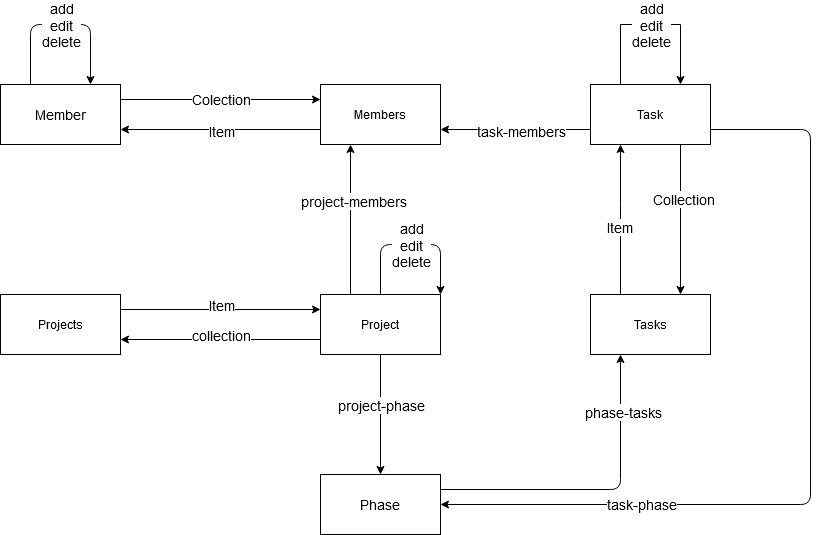

The diagram above was exported from draw.io. Its source (the exported page's mxGraphModel, read from the mxfile embedded in the PNG):
<mxGraphModel dx="1422" dy="1623" grid="1" gridSize="10" guides="1" tooltips="1" connect="1" arrows="1" fold="1" page="1" pageScale="1" pageWidth="1100" pageHeight="850" background="#ffffff" math="0" shadow="0">
  <root>
    <mxCell id="0" />
    <mxCell id="1" parent="0" />
    <mxCell id="To0e6x2Mcp4PPLBn45ZP-2" value="Project" style="rounded=0;whiteSpace=wrap;html=1;" parent="1" vertex="1">
      <mxGeometry x="460" y="290" width="120" height="60" as="geometry" />
    </mxCell>
    <mxCell id="To0e6x2Mcp4PPLBn45ZP-3" value="Projects" style="rounded=0;whiteSpace=wrap;html=1;" parent="1" vertex="1">
      <mxGeometry x="140" y="290" width="120" height="60" as="geometry" />
    </mxCell>
    <mxCell id="To0e6x2Mcp4PPLBn45ZP-41" style="edgeStyle=orthogonalEdgeStyle;rounded=0;orthogonalLoop=1;jettySize=auto;html=1;exitX=0.25;exitY=0;exitDx=0;exitDy=0;fontSize=14;entryX=0.75;entryY=0;entryDx=0;entryDy=0;" parent="1" source="To0e6x2Mcp4PPLBn45ZP-4" target="To0e6x2Mcp4PPLBn45ZP-4" edge="1">
      <mxGeometry relative="1" as="geometry">
        <mxPoint x="930" y="20" as="targetPoint" />
        <Array as="points">
          <mxPoint x="760" y="20" />
          <mxPoint x="820" y="20" />
        </Array>
      </mxGeometry>
    </mxCell>
    <mxCell id="To0e6x2Mcp4PPLBn45ZP-42" value="&lt;div&gt;add&lt;/div&gt;&lt;div&gt;edit&lt;/div&gt;&lt;div&gt;delete&lt;br&gt;&lt;/div&gt;" style="edgeLabel;html=1;align=center;verticalAlign=middle;resizable=0;points=[];fontSize=14;" parent="To0e6x2Mcp4PPLBn45ZP-41" vertex="1" connectable="0">
      <mxGeometry x="0.1444" relative="1" as="geometry">
        <mxPoint x="-13" as="offset" />
      </mxGeometry>
    </mxCell>
    <mxCell id="To0e6x2Mcp4PPLBn45ZP-4" value="Task" style="rounded=0;whiteSpace=wrap;html=1;" parent="1" vertex="1">
      <mxGeometry x="730" y="80" width="120" height="60" as="geometry" />
    </mxCell>
    <mxCell id="To0e6x2Mcp4PPLBn45ZP-5" value="Tasks" style="rounded=0;whiteSpace=wrap;html=1;" parent="1" vertex="1">
      <mxGeometry x="730" y="290" width="120" height="60" as="geometry" />
    </mxCell>
    <mxCell id="To0e6x2Mcp4PPLBn45ZP-51" style="edgeStyle=orthogonalEdgeStyle;rounded=0;orthogonalLoop=1;jettySize=auto;html=1;exitX=0;exitY=0.75;exitDx=0;exitDy=0;entryX=1;entryY=0.75;entryDx=0;entryDy=0;fontSize=14;" parent="1" source="To0e6x2Mcp4PPLBn45ZP-6" target="To0e6x2Mcp4PPLBn45ZP-49" edge="1">
      <mxGeometry relative="1" as="geometry" />
    </mxCell>
    <mxCell id="To0e6x2Mcp4PPLBn45ZP-53" value="Item" style="edgeLabel;html=1;align=center;verticalAlign=middle;resizable=0;points=[];fontSize=14;" parent="To0e6x2Mcp4PPLBn45ZP-51" vertex="1" connectable="0">
      <mxGeometry x="-0.22" y="1" relative="1" as="geometry">
        <mxPoint x="-22" as="offset" />
      </mxGeometry>
    </mxCell>
    <mxCell id="To0e6x2Mcp4PPLBn45ZP-6" value="Members" style="rounded=0;whiteSpace=wrap;html=1;" parent="1" vertex="1">
      <mxGeometry x="460" y="80" width="120" height="60" as="geometry" />
    </mxCell>
    <mxCell id="To0e6x2Mcp4PPLBn45ZP-8" value="" style="endArrow=classic;html=1;entryX=0;entryY=0.25;entryDx=0;entryDy=0;exitX=1;exitY=0.25;exitDx=0;exitDy=0;" parent="1" source="To0e6x2Mcp4PPLBn45ZP-3" target="To0e6x2Mcp4PPLBn45ZP-2" edge="1">
      <mxGeometry width="50" height="50" relative="1" as="geometry">
        <mxPoint x="520" y="400" as="sourcePoint" />
        <mxPoint x="570" y="350" as="targetPoint" />
        <Array as="points">
          <mxPoint x="360" y="305" />
        </Array>
      </mxGeometry>
    </mxCell>
    <mxCell id="To0e6x2Mcp4PPLBn45ZP-11" value="Item" style="edgeLabel;html=1;align=center;verticalAlign=middle;resizable=0;points=[];rotation=0;fontSize=14;" parent="To0e6x2Mcp4PPLBn45ZP-8" vertex="1" connectable="0">
      <mxGeometry x="-0.2" y="1" relative="1" as="geometry">
        <mxPoint x="20" y="-4" as="offset" />
      </mxGeometry>
    </mxCell>
    <mxCell id="To0e6x2Mcp4PPLBn45ZP-9" value="" style="endArrow=classic;html=1;exitX=0;exitY=0.75;exitDx=0;exitDy=0;entryX=1;entryY=0.75;entryDx=0;entryDy=0;" parent="1" source="To0e6x2Mcp4PPLBn45ZP-2" target="To0e6x2Mcp4PPLBn45ZP-3" edge="1">
      <mxGeometry width="50" height="50" relative="1" as="geometry">
        <mxPoint x="550" y="350" as="sourcePoint" />
        <mxPoint x="550" y="510" as="targetPoint" />
      </mxGeometry>
    </mxCell>
    <mxCell id="To0e6x2Mcp4PPLBn45ZP-10" value="&lt;div style=&quot;font-size: 14px&quot;&gt;collection&lt;/div&gt;" style="edgeLabel;html=1;align=center;verticalAlign=middle;resizable=0;points=[];rotation=0;fontSize=14;" parent="To0e6x2Mcp4PPLBn45ZP-9" vertex="1" connectable="0">
      <mxGeometry x="-0.16" relative="1" as="geometry">
        <mxPoint x="-16" y="-5" as="offset" />
      </mxGeometry>
    </mxCell>
    <mxCell id="To0e6x2Mcp4PPLBn45ZP-14" value="" style="endArrow=classic;html=1;fontSize=14;exitX=0.75;exitY=1;exitDx=0;exitDy=0;entryX=0.75;entryY=0;entryDx=0;entryDy=0;" parent="1" source="To0e6x2Mcp4PPLBn45ZP-4" target="To0e6x2Mcp4PPLBn45ZP-5" edge="1">
      <mxGeometry width="50" height="50" relative="1" as="geometry">
        <mxPoint x="830" y="240" as="sourcePoint" />
        <mxPoint x="930" y="190" as="targetPoint" />
      </mxGeometry>
    </mxCell>
    <mxCell id="To0e6x2Mcp4PPLBn45ZP-26" value="Collection" style="edgeLabel;html=1;align=center;verticalAlign=middle;resizable=0;points=[];fontSize=14;" parent="To0e6x2Mcp4PPLBn45ZP-14" vertex="1" connectable="0">
      <mxGeometry x="-0.28" y="2" relative="1" as="geometry">
        <mxPoint as="offset" />
      </mxGeometry>
    </mxCell>
    <mxCell id="To0e6x2Mcp4PPLBn45ZP-15" value="" style="endArrow=classic;html=1;fontSize=14;entryX=0.25;entryY=1;entryDx=0;entryDy=0;exitX=0.25;exitY=0;exitDx=0;exitDy=0;" parent="1" source="To0e6x2Mcp4PPLBn45ZP-5" target="To0e6x2Mcp4PPLBn45ZP-4" edge="1">
      <mxGeometry width="50" height="50" relative="1" as="geometry">
        <mxPoint x="640" y="240" as="sourcePoint" />
        <mxPoint x="690" y="190" as="targetPoint" />
        <Array as="points">
          <mxPoint x="760" y="210" />
        </Array>
      </mxGeometry>
    </mxCell>
    <mxCell id="To0e6x2Mcp4PPLBn45ZP-25" value="&lt;div&gt;Item&lt;/div&gt;" style="edgeLabel;html=1;align=center;verticalAlign=middle;resizable=0;points=[];fontSize=14;" parent="To0e6x2Mcp4PPLBn45ZP-15" vertex="1" connectable="0">
      <mxGeometry x="-0.0933" y="2" relative="1" as="geometry">
        <mxPoint as="offset" />
      </mxGeometry>
    </mxCell>
    <mxCell id="To0e6x2Mcp4PPLBn45ZP-17" value="" style="endArrow=classic;html=1;fontSize=14;exitX=0.25;exitY=0;exitDx=0;exitDy=0;entryX=0.25;entryY=1;entryDx=0;entryDy=0;" parent="1" source="To0e6x2Mcp4PPLBn45ZP-2" target="To0e6x2Mcp4PPLBn45ZP-6" edge="1">
      <mxGeometry width="50" height="50" relative="1" as="geometry">
        <mxPoint x="390" y="250" as="sourcePoint" />
        <mxPoint x="440" y="200" as="targetPoint" />
      </mxGeometry>
    </mxCell>
    <mxCell id="To0e6x2Mcp4PPLBn45ZP-28" value="project-members" style="edgeLabel;html=1;align=center;verticalAlign=middle;resizable=0;points=[];fontSize=14;" parent="To0e6x2Mcp4PPLBn45ZP-17" vertex="1" connectable="0">
      <mxGeometry x="0.2533" y="-2" relative="1" as="geometry">
        <mxPoint as="offset" />
      </mxGeometry>
    </mxCell>
    <mxCell id="To0e6x2Mcp4PPLBn45ZP-19" value="" style="endArrow=classic;html=1;fontSize=14;entryX=1;entryY=0.75;entryDx=0;entryDy=0;exitX=0;exitY=0.75;exitDx=0;exitDy=0;" parent="1" source="To0e6x2Mcp4PPLBn45ZP-4" target="To0e6x2Mcp4PPLBn45ZP-6" edge="1">
      <mxGeometry width="50" height="50" relative="1" as="geometry">
        <mxPoint x="670" y="180" as="sourcePoint" />
        <mxPoint x="720" y="130" as="targetPoint" />
      </mxGeometry>
    </mxCell>
    <mxCell id="To0e6x2Mcp4PPLBn45ZP-29" value="task-members" style="edgeLabel;html=1;align=center;verticalAlign=middle;resizable=0;points=[];fontSize=14;" parent="To0e6x2Mcp4PPLBn45ZP-19" vertex="1" connectable="0">
      <mxGeometry x="-0.32" y="1" relative="1" as="geometry">
        <mxPoint x="-19" as="offset" />
      </mxGeometry>
    </mxCell>
    <mxCell id="To0e6x2Mcp4PPLBn45ZP-20" value="&lt;div&gt;Phase&lt;/div&gt;" style="rounded=0;whiteSpace=wrap;html=1;fontSize=14;" parent="1" vertex="1">
      <mxGeometry x="460" y="470" width="120" height="60" as="geometry" />
    </mxCell>
    <mxCell id="To0e6x2Mcp4PPLBn45ZP-21" value="" style="endArrow=classic;html=1;fontSize=14;entryX=0.5;entryY=0;entryDx=0;entryDy=0;exitX=0.5;exitY=1;exitDx=0;exitDy=0;" parent="1" source="To0e6x2Mcp4PPLBn45ZP-2" target="To0e6x2Mcp4PPLBn45ZP-20" edge="1">
      <mxGeometry width="50" height="50" relative="1" as="geometry">
        <mxPoint x="570" y="410" as="sourcePoint" />
        <mxPoint x="430" y="440" as="targetPoint" />
      </mxGeometry>
    </mxCell>
    <mxCell id="To0e6x2Mcp4PPLBn45ZP-34" value="project-phase" style="edgeLabel;html=1;align=center;verticalAlign=middle;resizable=0;points=[];fontSize=14;" parent="To0e6x2Mcp4PPLBn45ZP-21" vertex="1" connectable="0">
      <mxGeometry x="-0.2833" y="4" relative="1" as="geometry">
        <mxPoint x="-4" y="7" as="offset" />
      </mxGeometry>
    </mxCell>
    <mxCell id="To0e6x2Mcp4PPLBn45ZP-24" value="" style="endArrow=classic;html=1;fontSize=14;entryX=1;entryY=0.5;entryDx=0;entryDy=0;exitX=1;exitY=0.75;exitDx=0;exitDy=0;" parent="1" source="To0e6x2Mcp4PPLBn45ZP-4" target="To0e6x2Mcp4PPLBn45ZP-20" edge="1">
      <mxGeometry width="50" height="50" relative="1" as="geometry">
        <mxPoint x="940" y="50" as="sourcePoint" />
        <mxPoint x="910" y="450" as="targetPoint" />
        <Array as="points">
          <mxPoint x="950" y="125" />
          <mxPoint x="950" y="500" />
        </Array>
      </mxGeometry>
    </mxCell>
    <mxCell id="To0e6x2Mcp4PPLBn45ZP-35" value="task-phase" style="edgeLabel;html=1;align=center;verticalAlign=middle;resizable=0;points=[];fontSize=14;" parent="To0e6x2Mcp4PPLBn45ZP-24" vertex="1" connectable="0">
      <mxGeometry x="0.5258" y="-1" relative="1" as="geometry">
        <mxPoint as="offset" />
      </mxGeometry>
    </mxCell>
    <mxCell id="To0e6x2Mcp4PPLBn45ZP-37" value="" style="endArrow=classic;html=1;fontSize=14;exitX=0.5;exitY=0;exitDx=0;exitDy=0;entryX=1;entryY=0;entryDx=0;entryDy=0;" parent="1" source="To0e6x2Mcp4PPLBn45ZP-2" target="To0e6x2Mcp4PPLBn45ZP-2" edge="1">
      <mxGeometry width="50" height="50" relative="1" as="geometry">
        <mxPoint x="550" y="270" as="sourcePoint" />
        <mxPoint x="610" y="240" as="targetPoint" />
        <Array as="points">
          <mxPoint x="520" y="240" />
          <mxPoint x="580" y="240" />
        </Array>
      </mxGeometry>
    </mxCell>
    <mxCell id="To0e6x2Mcp4PPLBn45ZP-39" value="&lt;div&gt;add&lt;/div&gt;&lt;div&gt;edit&lt;/div&gt;&lt;div&gt;delete&lt;br&gt;&lt;/div&gt;" style="edgeLabel;html=1;align=center;verticalAlign=middle;resizable=0;points=[];fontSize=14;" parent="To0e6x2Mcp4PPLBn45ZP-37" vertex="1" connectable="0">
      <mxGeometry x="0.175" y="-4" relative="1" as="geometry">
        <mxPoint x="-14" y="-4" as="offset" />
      </mxGeometry>
    </mxCell>
    <mxCell id="To0e6x2Mcp4PPLBn45ZP-50" style="edgeStyle=orthogonalEdgeStyle;rounded=0;orthogonalLoop=1;jettySize=auto;html=1;exitX=1;exitY=0.25;exitDx=0;exitDy=0;entryX=0;entryY=0.25;entryDx=0;entryDy=0;fontSize=14;" parent="1" source="To0e6x2Mcp4PPLBn45ZP-49" target="To0e6x2Mcp4PPLBn45ZP-6" edge="1">
      <mxGeometry relative="1" as="geometry" />
    </mxCell>
    <mxCell id="To0e6x2Mcp4PPLBn45ZP-52" value="Colection" style="edgeLabel;html=1;align=center;verticalAlign=middle;resizable=0;points=[];fontSize=14;" parent="To0e6x2Mcp4PPLBn45ZP-50" vertex="1" connectable="0">
      <mxGeometry x="0.36" y="1" relative="1" as="geometry">
        <mxPoint x="-36" as="offset" />
      </mxGeometry>
    </mxCell>
    <mxCell id="To0e6x2Mcp4PPLBn45ZP-49" value="Member" style="rounded=0;whiteSpace=wrap;html=1;fontSize=14;" parent="1" vertex="1">
      <mxGeometry x="140" y="80" width="120" height="60" as="geometry" />
    </mxCell>
    <mxCell id="To0e6x2Mcp4PPLBn45ZP-55" value="" style="endArrow=classic;html=1;fontSize=14;exitX=0.25;exitY=0;exitDx=0;exitDy=0;entryX=0.75;entryY=0;entryDx=0;entryDy=0;" parent="1" source="To0e6x2Mcp4PPLBn45ZP-49" target="To0e6x2Mcp4PPLBn45ZP-49" edge="1">
      <mxGeometry width="50" height="50" relative="1" as="geometry">
        <mxPoint x="170" y="30" as="sourcePoint" />
        <mxPoint x="280" y="30" as="targetPoint" />
        <Array as="points">
          <mxPoint x="170" y="20" />
          <mxPoint x="230" y="20" />
        </Array>
      </mxGeometry>
    </mxCell>
    <mxCell id="To0e6x2Mcp4PPLBn45ZP-56" value="&lt;div&gt;add&lt;/div&gt;&lt;div&gt;edit&lt;/div&gt;&lt;div&gt;delete&lt;br&gt;&lt;/div&gt;" style="edgeLabel;html=1;align=center;verticalAlign=middle;resizable=0;points=[];fontSize=14;" parent="To0e6x2Mcp4PPLBn45ZP-55" vertex="1" connectable="0">
      <mxGeometry x="0.2111" y="1" relative="1" as="geometry">
        <mxPoint x="-19" y="1" as="offset" />
      </mxGeometry>
    </mxCell>
    <mxCell id="mpXQJzGXHwhEW___or9Y-1" value="" style="endArrow=classic;html=1;exitX=1;exitY=0.25;exitDx=0;exitDy=0;entryX=0.25;entryY=1;entryDx=0;entryDy=0;" parent="1" source="To0e6x2Mcp4PPLBn45ZP-20" target="To0e6x2Mcp4PPLBn45ZP-5" edge="1">
      <mxGeometry width="50" height="50" relative="1" as="geometry">
        <mxPoint x="700" y="460" as="sourcePoint" />
        <mxPoint x="750" y="410" as="targetPoint" />
        <Array as="points">
          <mxPoint x="760" y="485" />
        </Array>
      </mxGeometry>
    </mxCell>
    <mxCell id="mpXQJzGXHwhEW___or9Y-3" value="&lt;font style=&quot;font-size: 14px&quot;&gt;phase-tasks&lt;/font&gt;" style="edgeLabel;html=1;align=center;verticalAlign=middle;resizable=0;points=[];" parent="mpXQJzGXHwhEW___or9Y-1" vertex="1" connectable="0">
      <mxGeometry x="0.6381" y="-2" relative="1" as="geometry">
        <mxPoint as="offset" />
      </mxGeometry>
    </mxCell>
  </root>
</mxGraphModel>